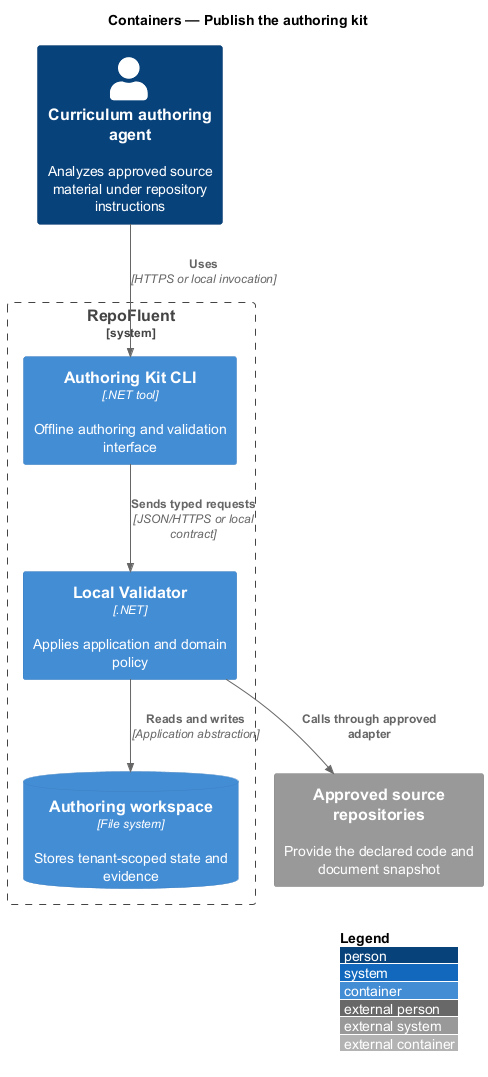

The diagram above was rendered by PlantUML. Its source (embedded in the PNG):
@startuml
!include <C4/C4_Container>
LAYOUT_WITH_LEGEND()
title Containers — Publish the authoring kit

Person(actor, "Curriculum authoring agent", "Analyzes approved source material under repository instructions")
System_Boundary(repofluent, "RepoFluent") {
  Container(entry, "Authoring Kit CLI", ".NET tool", "Offline authoring and validation interface")
  Container(api, "Local Validator", ".NET", "Applies application and domain policy")
  ContainerDb(store, "Authoring workspace", "File system", "Stores tenant-scoped state and evidence")
}
System_Ext(dependency, "Approved source repositories", "Provide the declared code and document snapshot")

Rel(actor, entry, "Uses", "HTTPS or local invocation")
Rel(entry, api, "Sends typed requests", "JSON/HTTPS or local contract")
Rel(api, store, "Reads and writes", "Application abstraction")
Rel(api, dependency, "Calls through approved adapter")
@enduml